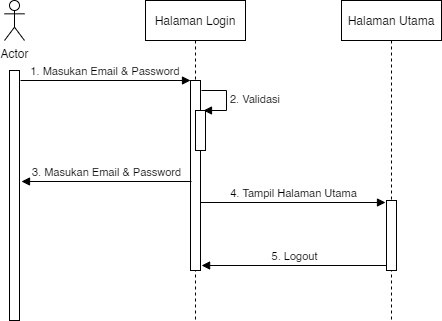

The diagram above was exported from draw.io. Its source (the exported page's mxGraphModel, read from the mxfile embedded in the PNG):
<mxGraphModel dx="723" dy="425" grid="1" gridSize="10" guides="1" tooltips="1" connect="1" arrows="1" fold="1" page="1" pageScale="1" pageWidth="850" pageHeight="1100" math="0" shadow="0">
  <root>
    <mxCell id="0" />
    <mxCell id="1" parent="0" />
    <mxCell id="3nuBFxr9cyL0pnOWT2aG-5" value="Halaman Login" style="shape=umlLifeline;perimeter=lifelinePerimeter;container=1;collapsible=0;recursiveResize=0;rounded=0;shadow=0;strokeWidth=1;" parent="1" vertex="1">
      <mxGeometry x="300" y="80" width="100" height="320" as="geometry" />
    </mxCell>
    <mxCell id="3nuBFxr9cyL0pnOWT2aG-6" value="" style="points=[];perimeter=orthogonalPerimeter;rounded=0;shadow=0;strokeWidth=1;" parent="3nuBFxr9cyL0pnOWT2aG-5" vertex="1">
      <mxGeometry x="45" y="80" width="10" height="190" as="geometry" />
    </mxCell>
    <mxCell id="IDL6oTRk8gdfv3L0g6Wk-3" value="" style="html=1;points=[];perimeter=orthogonalPerimeter;" vertex="1" parent="3nuBFxr9cyL0pnOWT2aG-5">
      <mxGeometry x="50" y="110" width="10" height="40" as="geometry" />
    </mxCell>
    <mxCell id="IDL6oTRk8gdfv3L0g6Wk-4" value="2. Validasi" style="edgeStyle=orthogonalEdgeStyle;html=1;align=left;spacingLeft=2;endArrow=block;rounded=0;entryX=1;entryY=0;" edge="1" parent="3nuBFxr9cyL0pnOWT2aG-5">
      <mxGeometry relative="1" as="geometry">
        <mxPoint x="56" y="90" as="sourcePoint" />
        <Array as="points">
          <mxPoint x="81" y="90" />
        </Array>
        <mxPoint x="58" y="110" as="targetPoint" />
      </mxGeometry>
    </mxCell>
    <mxCell id="3nuBFxr9cyL0pnOWT2aG-8" value="1. Masukan Email &amp; Password" style="verticalAlign=bottom;endArrow=block;entryX=0;entryY=0;shadow=0;strokeWidth=1;" parent="1" target="3nuBFxr9cyL0pnOWT2aG-6" edge="1">
      <mxGeometry relative="1" as="geometry">
        <mxPoint x="175" y="160.0000000000001" as="sourcePoint" />
      </mxGeometry>
    </mxCell>
    <mxCell id="IDL6oTRk8gdfv3L0g6Wk-1" value="Actor" style="shape=umlActor;verticalLabelPosition=bottom;verticalAlign=top;html=1;" vertex="1" parent="1">
      <mxGeometry x="159" y="80" width="20" height="40" as="geometry" />
    </mxCell>
    <mxCell id="IDL6oTRk8gdfv3L0g6Wk-2" value="" style="html=1;points=[];perimeter=orthogonalPerimeter;" vertex="1" parent="1">
      <mxGeometry x="164" y="150" width="10" height="250" as="geometry" />
    </mxCell>
    <mxCell id="IDL6oTRk8gdfv3L0g6Wk-7" value="3. Masukan Email &amp;amp; Password" style="html=1;verticalAlign=bottom;endArrow=block;entryX=1.2;entryY=0.444;entryDx=0;entryDy=0;entryPerimeter=0;" edge="1" parent="1" target="IDL6oTRk8gdfv3L0g6Wk-2">
      <mxGeometry width="80" relative="1" as="geometry">
        <mxPoint x="346" y="261" as="sourcePoint" />
        <mxPoint x="470" y="260" as="targetPoint" />
      </mxGeometry>
    </mxCell>
    <mxCell id="IDL6oTRk8gdfv3L0g6Wk-8" value="Halaman Utama" style="shape=umlLifeline;perimeter=lifelinePerimeter;container=1;collapsible=0;recursiveResize=0;rounded=0;shadow=0;strokeWidth=1;" vertex="1" parent="1">
      <mxGeometry x="496" y="80" width="100" height="320" as="geometry" />
    </mxCell>
    <mxCell id="IDL6oTRk8gdfv3L0g6Wk-9" value="" style="points=[];perimeter=orthogonalPerimeter;rounded=0;shadow=0;strokeWidth=1;" vertex="1" parent="IDL6oTRk8gdfv3L0g6Wk-8">
      <mxGeometry x="45" y="200" width="10" height="70" as="geometry" />
    </mxCell>
    <mxCell id="IDL6oTRk8gdfv3L0g6Wk-12" value="4. Tampil Halaman Utama" style="html=1;verticalAlign=bottom;endArrow=block;" edge="1" parent="1">
      <mxGeometry width="80" relative="1" as="geometry">
        <mxPoint x="355" y="282" as="sourcePoint" />
        <mxPoint x="540" y="282" as="targetPoint" />
      </mxGeometry>
    </mxCell>
    <mxCell id="IDL6oTRk8gdfv3L0g6Wk-13" value="5. Logout" style="html=1;verticalAlign=bottom;endArrow=block;" edge="1" parent="1">
      <mxGeometry width="80" relative="1" as="geometry">
        <mxPoint x="541" y="345" as="sourcePoint" />
        <mxPoint x="356.1" y="345" as="targetPoint" />
      </mxGeometry>
    </mxCell>
  </root>
</mxGraphModel>